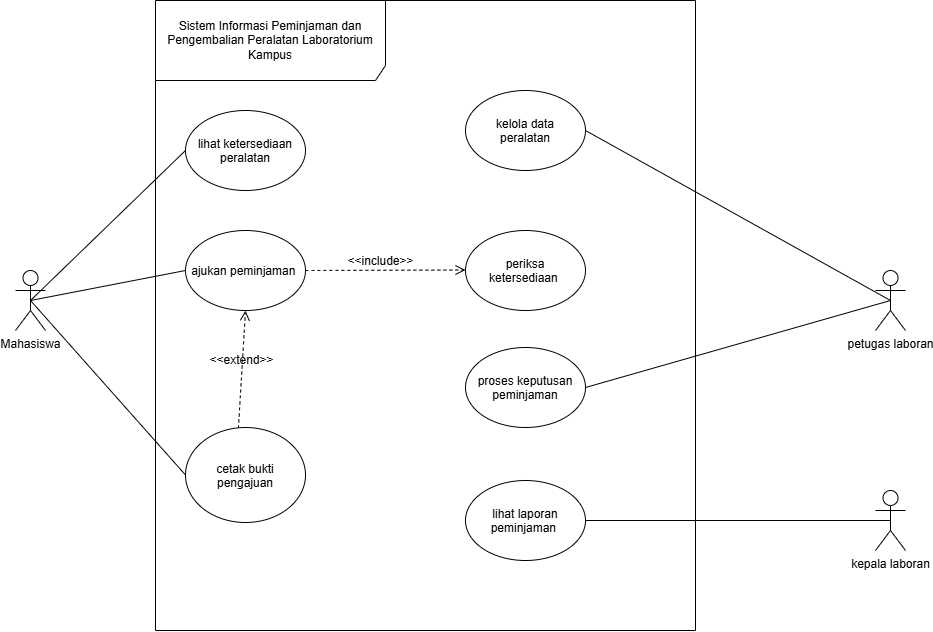

The diagram above was exported from draw.io. Its source (the exported page's mxGraphModel, read from the mxfile embedded in the PNG):
<mxGraphModel dx="804" dy="679" grid="1" gridSize="10" guides="1" tooltips="1" connect="1" arrows="1" fold="1" page="1" pageScale="1" pageWidth="827" pageHeight="1169" math="0" shadow="0">
  <root>
    <mxCell id="0" />
    <mxCell id="1" parent="0" />
    <mxCell id="R9x_UAVKMwL3kBcX9A7q-1" parent="1" style="shape=umlFrame;whiteSpace=wrap;html=1;pointerEvents=0;recursiveResize=0;container=1;collapsible=0;width=230;height=80;" value="Sistem Informasi Peminjaman dan Pengembalian Peralatan Laboratorium&lt;br/&gt;Kampus" vertex="1">
      <mxGeometry height="630" width="540" x="170" y="110" as="geometry" />
    </mxCell>
    <mxCell id="R9x_UAVKMwL3kBcX9A7q-6" parent="R9x_UAVKMwL3kBcX9A7q-1" style="ellipse;whiteSpace=wrap;html=1;shapeInside=1;" value="lihat ketersediaan peralatan" vertex="1">
      <mxGeometry height="80" width="120" x="30" y="110" as="geometry" />
    </mxCell>
    <mxCell id="R9x_UAVKMwL3kBcX9A7q-7" parent="R9x_UAVKMwL3kBcX9A7q-1" style="ellipse;whiteSpace=wrap;html=1;shapeInside=1;" value="kelola data peralatan" vertex="1">
      <mxGeometry height="80" width="120" x="310" y="90" as="geometry" />
    </mxCell>
    <mxCell id="OtABlu2EL6YtR-RK_RM6-14" parent="R9x_UAVKMwL3kBcX9A7q-1" style="ellipse;whiteSpace=wrap;html=1;shapeInside=1;" value="cetak bukti pengajuan" vertex="1">
      <mxGeometry height="95" width="120" x="30" y="427" as="geometry" />
    </mxCell>
    <mxCell id="OtABlu2EL6YtR-RK_RM6-15" parent="R9x_UAVKMwL3kBcX9A7q-1" style="ellipse;whiteSpace=wrap;html=1;shapeInside=1;" value="ajukan peminjaman&amp;nbsp;" vertex="1">
      <mxGeometry height="80" width="120" x="30" y="230" as="geometry" />
    </mxCell>
    <mxCell id="OtABlu2EL6YtR-RK_RM6-16" parent="R9x_UAVKMwL3kBcX9A7q-1" style="ellipse;whiteSpace=wrap;html=1;shapeInside=1;" value="proses keputusan peminjaman" vertex="1">
      <mxGeometry height="80" width="120" x="310" y="347" as="geometry" />
    </mxCell>
    <mxCell id="OtABlu2EL6YtR-RK_RM6-17" parent="R9x_UAVKMwL3kBcX9A7q-1" style="ellipse;whiteSpace=wrap;html=1;shapeInside=1;" value="periksa ketersediaan&amp;nbsp;" vertex="1">
      <mxGeometry height="80" width="120" x="310" y="230" as="geometry" />
    </mxCell>
    <mxCell id="OtABlu2EL6YtR-RK_RM6-39" edge="1" parent="R9x_UAVKMwL3kBcX9A7q-1" source="OtABlu2EL6YtR-RK_RM6-14" style="html=1;verticalAlign=bottom;labelBackgroundColor=none;endArrow=open;endFill=0;dashed=1;rounded=0;fontSize=12;startSize=8;endSize=8;curved=1;exitX=0.441;exitY=0.006;exitDx=0;exitDy=0;exitPerimeter=0;entryX=0.5;entryY=1;entryDx=0;entryDy=0;" target="OtABlu2EL6YtR-RK_RM6-15" value="&amp;lt;&amp;lt;extend&amp;gt;&amp;gt;">
      <mxGeometry relative="1" width="160" as="geometry">
        <mxPoint x="90" y="410" as="sourcePoint" />
        <mxPoint x="250" y="410" as="targetPoint" />
      </mxGeometry>
    </mxCell>
    <mxCell id="OtABlu2EL6YtR-RK_RM6-41" edge="1" parent="R9x_UAVKMwL3kBcX9A7q-1" source="OtABlu2EL6YtR-RK_RM6-15" style="html=1;verticalAlign=bottom;labelBackgroundColor=none;endArrow=open;endFill=0;dashed=1;rounded=0;fontSize=12;startSize=8;endSize=8;curved=1;exitX=1;exitY=0.5;exitDx=0;exitDy=0;" value="&amp;lt;&amp;lt;include&amp;gt;&amp;gt;">
      <mxGeometry relative="1" width="160" x="-0.0588" as="geometry">
        <mxPoint as="offset" />
        <mxPoint x="150" y="269.5" as="sourcePoint" />
        <mxPoint x="310" y="269.5" as="targetPoint" />
      </mxGeometry>
    </mxCell>
    <mxCell id="OtABlu2EL6YtR-RK_RM6-18" parent="R9x_UAVKMwL3kBcX9A7q-1" style="ellipse;whiteSpace=wrap;html=1;shapeInside=1;" value="lihat laporan peminjaman&amp;nbsp;" vertex="1">
      <mxGeometry height="80" width="120" x="310" y="480" as="geometry" />
    </mxCell>
    <mxCell id="OtABlu2EL6YtR-RK_RM6-30" edge="1" parent="1" source="R9x_UAVKMwL3kBcX9A7q-3" style="edgeStyle=none;curved=1;rounded=0;curveGeometry=1;orthogonalLoop=1;jettySize=auto;html=1;exitX=0.5;exitY=0.5;exitDx=0;exitDy=0;exitPerimeter=0;entryX=0;entryY=0.5;entryDx=0;entryDy=0;fontSize=12;startSize=8;endSize=8;endArrow=none;endFill=0;" target="R9x_UAVKMwL3kBcX9A7q-6">
      <mxGeometry relative="1" as="geometry" />
    </mxCell>
    <mxCell id="OtABlu2EL6YtR-RK_RM6-34" edge="1" parent="1" source="R9x_UAVKMwL3kBcX9A7q-3" style="edgeStyle=none;curved=1;rounded=0;curveGeometry=1;orthogonalLoop=1;jettySize=auto;html=1;exitX=0.5;exitY=0.5;exitDx=0;exitDy=0;exitPerimeter=0;entryX=0;entryY=0.5;entryDx=0;entryDy=0;fontSize=12;startSize=8;endSize=8;endArrow=none;endFill=0;" target="OtABlu2EL6YtR-RK_RM6-15">
      <mxGeometry relative="1" as="geometry" />
    </mxCell>
    <mxCell id="OtABlu2EL6YtR-RK_RM6-35" edge="1" parent="1" source="R9x_UAVKMwL3kBcX9A7q-3" style="edgeStyle=none;curved=1;rounded=0;curveGeometry=1;orthogonalLoop=1;jettySize=auto;html=1;exitX=0.5;exitY=0.5;exitDx=0;exitDy=0;exitPerimeter=0;entryX=0;entryY=0.5;entryDx=0;entryDy=0;fontSize=12;startSize=8;endSize=8;endArrow=none;endFill=0;" target="OtABlu2EL6YtR-RK_RM6-14">
      <mxGeometry relative="1" as="geometry" />
    </mxCell>
    <mxCell id="R9x_UAVKMwL3kBcX9A7q-3" parent="1" style="shape=umlActor;verticalLabelPosition=bottom;verticalAlign=top;html=1;" value="Mahasiswa" vertex="1">
      <mxGeometry height="60" width="30" x="30" y="380" as="geometry" />
    </mxCell>
    <mxCell id="OtABlu2EL6YtR-RK_RM6-36" edge="1" parent="1" source="R9x_UAVKMwL3kBcX9A7q-4" style="edgeStyle=none;curved=1;rounded=0;curveGeometry=1;orthogonalLoop=1;jettySize=auto;html=1;exitX=0.5;exitY=0.5;exitDx=0;exitDy=0;exitPerimeter=0;entryX=1;entryY=0.5;entryDx=0;entryDy=0;fontSize=12;startSize=8;endSize=8;endArrow=none;endFill=0;" target="OtABlu2EL6YtR-RK_RM6-16">
      <mxGeometry relative="1" as="geometry" />
    </mxCell>
    <mxCell id="R9x_UAVKMwL3kBcX9A7q-4" parent="1" style="shape=umlActor;verticalLabelPosition=bottom;verticalAlign=top;html=1;" value="petugas laboran&lt;div&gt;&lt;br&gt;&lt;/div&gt;" vertex="1">
      <mxGeometry height="60" width="30" x="890" y="380" as="geometry" />
    </mxCell>
    <mxCell id="OtABlu2EL6YtR-RK_RM6-37" edge="1" parent="1" source="OtABlu2EL6YtR-RK_RM6-28" style="edgeStyle=none;curved=1;rounded=0;curveGeometry=1;orthogonalLoop=1;jettySize=auto;html=1;exitX=0.5;exitY=0.5;exitDx=0;exitDy=0;exitPerimeter=0;fontSize=12;startSize=8;endSize=8;endArrow=none;endFill=0;" target="OtABlu2EL6YtR-RK_RM6-18">
      <mxGeometry relative="1" as="geometry" />
    </mxCell>
    <mxCell id="OtABlu2EL6YtR-RK_RM6-28" parent="1" style="shape=umlActor;verticalLabelPosition=bottom;verticalAlign=top;html=1;outlineConnect=0;" value="kepala laboran&lt;div&gt;&lt;br&gt;&lt;/div&gt;" vertex="1">
      <mxGeometry height="60" width="30" x="890" y="600" as="geometry" />
    </mxCell>
    <mxCell id="OtABlu2EL6YtR-RK_RM6-31" edge="1" parent="1" source="R9x_UAVKMwL3kBcX9A7q-7" style="edgeStyle=none;curved=1;rounded=0;curveGeometry=1;orthogonalLoop=1;jettySize=auto;html=1;exitX=1;exitY=0.5;exitDx=0;exitDy=0;entryX=0.5;entryY=0.5;entryDx=0;entryDy=0;entryPerimeter=0;fontSize=12;startSize=8;endSize=8;endArrow=none;endFill=0;" target="R9x_UAVKMwL3kBcX9A7q-4">
      <mxGeometry relative="1" as="geometry" />
    </mxCell>
  </root>
</mxGraphModel>